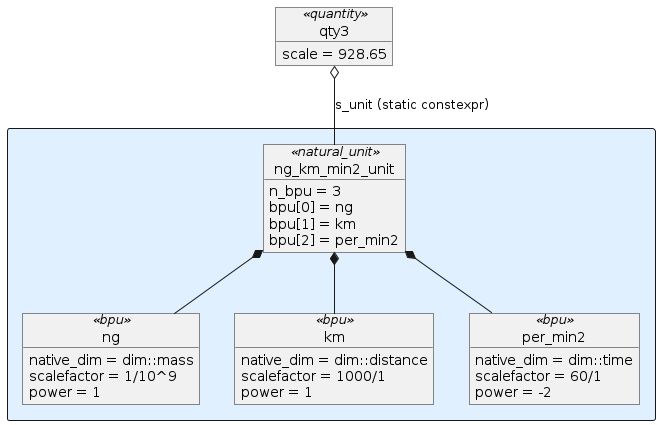

The diagram above was rendered by PlantUML. Its source (embedded in the PNG):
@startuml
object qty3<<quantity>>
qty3 : scale = 928.65

rectangle #e0f0ff {

  object ng_km_min2_unit<<natural_unit>>
  ng_km_min2_unit : n_bpu = 3
  ng_km_min2_unit : bpu[0] = ng
  ng_km_min2_unit : bpu[1] = km
  ng_km_min2_unit : bpu[2] = per_min2

  object ng<<bpu>>
  ng : native_dim = dim::mass
  ng : scalefactor = 1/10^9
  ng : power = 1

  object km<<bpu>>
  km : native_dim = dim::distance
  km : scalefactor = 1000/1
  km : power = 1

  object per_min2<<bpu>>
  per_min2 : native_dim = dim::time
  per_min2 : scalefactor = 60/1
  per_min2 : power = -2

  qty3 o-- ng_km_min2_unit : s_unit (static constexpr)

  ng_km_min2_unit *-- ng
  ng_km_min2_unit *-- km
  ng_km_min2_unit *-- per_min2
}
@enduml